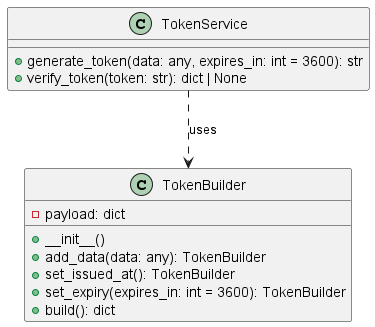

The diagram above was rendered by PlantUML. Its source (embedded in the PNG):
@startuml Builder_Class_Diagram
class TokenBuilder {
    - payload: dict
    + __init__()
    + add_data(data: any): TokenBuilder
    + set_issued_at(): TokenBuilder
    + set_expiry(expires_in: int = 3600): TokenBuilder
    + build(): dict
}

class TokenService {
    + generate_token(data: any, expires_in: int = 3600): str
    + verify_token(token: str): dict | None
}

TokenService .-> TokenBuilder : uses
@enduml